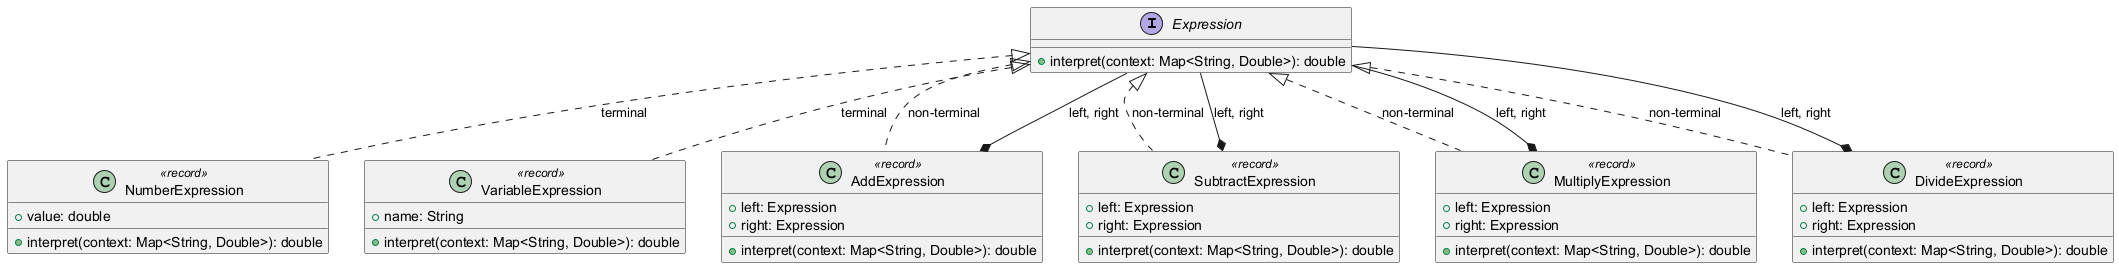

The diagram above was rendered by PlantUML. Its source (embedded in the PNG):
@startuml
interface Expression {
  +interpret(context: Map<String, Double>): double
}
class NumberExpression <<record>> {
  +value: double
  +interpret(context: Map<String, Double>): double
}
class VariableExpression <<record>> {
  +name: String
  +interpret(context: Map<String, Double>): double
}
class AddExpression <<record>> {
  +left: Expression
  +right: Expression
  +interpret(context: Map<String, Double>): double
}
class SubtractExpression <<record>> {
  +left: Expression
  +right: Expression
  +interpret(context: Map<String, Double>): double
}
class MultiplyExpression <<record>> {
  +left: Expression
  +right: Expression
  +interpret(context: Map<String, Double>): double
}
class DivideExpression <<record>> {
  +left: Expression
  +right: Expression
  +interpret(context: Map<String, Double>): double
}
Expression <|.. NumberExpression : terminal
Expression <|.. VariableExpression : terminal
Expression <|.. AddExpression : non-terminal
Expression <|.. SubtractExpression : non-terminal
Expression <|.. MultiplyExpression : non-terminal
Expression <|.. DivideExpression : non-terminal
AddExpression *-- Expression : left, right
SubtractExpression *-- Expression : left, right
MultiplyExpression *-- Expression : left, right
DivideExpression *-- Expression : left, right
@enduml